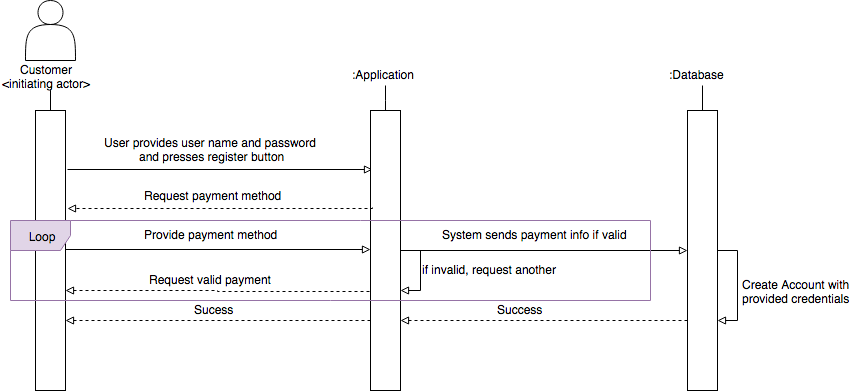

The diagram above was exported from draw.io. Its source (the exported page's mxGraphModel, read from the mxfile embedded in the PNG):
<mxGraphModel dx="1094" dy="578" grid="1" gridSize="10" guides="1" tooltips="1" connect="1" arrows="1" fold="1" page="1" pageScale="1" pageWidth="850" pageHeight="1100" background="#ffffff" math="0" shadow="0">
  <root>
    <mxCell id="0" />
    <mxCell id="1" parent="0" />
    <mxCell id="2" value="" style="shape=actor;whiteSpace=wrap;html=1;" parent="1" vertex="1">
      <mxGeometry x="585" y="50" width="50" height="60" as="geometry" />
    </mxCell>
    <mxCell id="12" style="edgeStyle=orthogonalEdgeStyle;rounded=0;html=1;jettySize=auto;orthogonalLoop=1;entryX=0.5;entryY=0;endArrow=none;endFill=0;" parent="1" source="5" target="8" edge="1">
      <mxGeometry relative="1" as="geometry">
        <mxPoint x="615" y="180" as="targetPoint" />
        <Array as="points" />
      </mxGeometry>
    </mxCell>
    <mxCell id="5" value="&lt;div align=&quot;center&quot;&gt;Customer&lt;br&gt;&amp;lt;initiating actor&amp;gt;&lt;br&gt;&lt;/div&gt;" style="text;html=1;resizable=0;points=[];autosize=1;align=left;verticalAlign=top;spacingTop=-4;" parent="1" vertex="1">
      <mxGeometry x="560" y="110" width="100" height="30" as="geometry" />
    </mxCell>
    <mxCell id="8" value="" style="whiteSpace=wrap;html=1;" parent="1" vertex="1">
      <mxGeometry x="595" y="160" width="30" height="280" as="geometry" />
    </mxCell>
    <mxCell id="31" style="edgeStyle=orthogonalEdgeStyle;rounded=0;html=1;exitX=1;exitY=0.25;endArrow=block;endFill=0;jettySize=auto;orthogonalLoop=1;entryX=0;entryY=0.25;" parent="1" edge="1">
      <mxGeometry relative="1" as="geometry">
        <mxPoint x="932" y="219" as="targetPoint" />
        <Array as="points" />
        <mxPoint x="627" y="219" as="sourcePoint" />
      </mxGeometry>
    </mxCell>
    <mxCell id="39" style="edgeStyle=orthogonalEdgeStyle;rounded=0;html=1;endArrow=none;endFill=0;jettySize=auto;orthogonalLoop=1;" parent="1" source="35" target="34" edge="1">
      <mxGeometry relative="1" as="geometry">
        <mxPoint x="1272" y="119" as="sourcePoint" />
        <Array as="points" />
      </mxGeometry>
    </mxCell>
    <mxCell id="35" value=":Database" style="text;html=1;resizable=0;points=[];autosize=1;align=left;verticalAlign=top;spacingTop=-4;" parent="1" vertex="1">
      <mxGeometry x="1227" y="115" width="70" height="20" as="geometry" />
    </mxCell>
    <mxCell id="128" style="edgeStyle=orthogonalEdgeStyle;rounded=0;html=1;exitX=1;exitY=0.5;endArrow=block;endFill=0;jettySize=auto;orthogonalLoop=1;" parent="1" source="57" target="57" edge="1">
      <mxGeometry relative="1" as="geometry">
        <mxPoint x="970" y="340" as="targetPoint" />
        <Array as="points">
          <mxPoint x="980" y="300" />
          <mxPoint x="980" y="340" />
        </Array>
      </mxGeometry>
    </mxCell>
    <mxCell id="129" style="edgeStyle=orthogonalEdgeStyle;rounded=0;html=1;exitX=1;exitY=0.5;entryX=0;entryY=0.5;endArrow=block;endFill=0;jettySize=auto;orthogonalLoop=1;" parent="1" source="57" target="34" edge="1">
      <mxGeometry relative="1" as="geometry" />
    </mxCell>
    <mxCell id="136" style="edgeStyle=orthogonalEdgeStyle;rounded=0;html=1;exitX=0;exitY=0.75;entryX=1;entryY=0.75;endArrow=block;endFill=0;jettySize=auto;orthogonalLoop=1;dashed=1;" parent="1" source="57" target="8" edge="1">
      <mxGeometry relative="1" as="geometry">
        <Array as="points" />
      </mxGeometry>
    </mxCell>
    <mxCell id="57" value="" style="whiteSpace=wrap;html=1;" parent="1" vertex="1">
      <mxGeometry x="930" y="160" width="30" height="280" as="geometry" />
    </mxCell>
    <mxCell id="65" style="edgeStyle=orthogonalEdgeStyle;rounded=0;html=1;entryX=0.5;entryY=0;startArrow=none;startFill=0;endArrow=none;endFill=0;jettySize=auto;orthogonalLoop=1;" parent="1" source="59" target="57" edge="1">
      <mxGeometry relative="1" as="geometry">
        <Array as="points">
          <mxPoint x="945" y="150" />
          <mxPoint x="945" y="150" />
        </Array>
      </mxGeometry>
    </mxCell>
    <mxCell id="59" value=":Application" style="text;html=1;resizable=0;points=[];autosize=1;align=left;verticalAlign=top;spacingTop=-4;" parent="1" vertex="1">
      <mxGeometry x="910" y="115" width="80" height="20" as="geometry" />
    </mxCell>
    <mxCell id="66" style="edgeStyle=orthogonalEdgeStyle;rounded=0;html=1;exitX=0;exitY=0.5;endArrow=block;endFill=0;jettySize=auto;orthogonalLoop=1;startArrow=none;startFill=0;dashed=1;" parent="1" edge="1">
      <mxGeometry x="646" y="257" as="geometry">
        <mxPoint x="932" y="257" as="sourcePoint" />
        <mxPoint x="627" y="258" as="targetPoint" />
        <Array as="points">
          <mxPoint x="932" y="258" />
        </Array>
      </mxGeometry>
    </mxCell>
    <mxCell id="75" value="System sends payment info if valid&lt;br&gt;" style="text;html=1;resizable=0;points=[];autosize=1;align=left;verticalAlign=top;spacingTop=-4;" parent="1" vertex="1">
      <mxGeometry x="1000" y="275" width="200" height="20" as="geometry" />
    </mxCell>
    <mxCell id="78" value="if invalid, request another&lt;br&gt;" style="text;html=1;resizable=0;points=[];autosize=1;align=left;verticalAlign=top;spacingTop=-4;" parent="1" vertex="1">
      <mxGeometry x="980" y="310" width="150" height="20" as="geometry" />
    </mxCell>
    <mxCell id="79" style="edgeStyle=orthogonalEdgeStyle;rounded=0;html=1;exitX=0;exitY=0.5;entryX=1.033;entryY=0.604;endArrow=block;endFill=0;jettySize=auto;orthogonalLoop=1;startArrow=none;startFill=0;dashed=1;entryPerimeter=0;" parent="1" edge="1">
      <mxGeometry x="654" y="341" as="geometry">
        <mxPoint x="929" y="341" as="sourcePoint" />
        <mxPoint x="625" y="340" as="targetPoint" />
        <Array as="points">
          <mxPoint x="777" y="341" />
          <mxPoint x="777" y="340" />
        </Array>
      </mxGeometry>
    </mxCell>
    <mxCell id="134" style="edgeStyle=orthogonalEdgeStyle;rounded=0;html=1;exitX=0;exitY=0.75;entryX=1;entryY=0.75;endArrow=block;endFill=0;jettySize=auto;orthogonalLoop=1;dashed=1;" parent="1" source="34" target="57" edge="1">
      <mxGeometry relative="1" as="geometry" />
    </mxCell>
    <mxCell id="34" value="" style="whiteSpace=wrap;html=1;" parent="1" vertex="1">
      <mxGeometry x="1247" y="160" width="30" height="280" as="geometry" />
    </mxCell>
    <mxCell id="117" value="&lt;div align=&quot;center&quot;&gt;User provides user name and password&lt;br&gt;&amp;nbsp;and presses register button&lt;/div&gt;" style="text;html=1;resizable=0;points=[];autosize=1;align=left;verticalAlign=top;spacingTop=-4;" parent="1" vertex="1">
      <mxGeometry x="662" y="183" width="230" height="30" as="geometry" />
    </mxCell>
    <mxCell id="121" value="Request payment method" style="text;html=1;resizable=0;points=[];autosize=1;align=left;verticalAlign=top;spacingTop=-4;" parent="1" vertex="1">
      <mxGeometry x="702" y="236" width="150" height="20" as="geometry" />
    </mxCell>
    <mxCell id="124" style="edgeStyle=orthogonalEdgeStyle;rounded=0;html=1;exitX=1;exitY=0.25;endArrow=block;endFill=0;jettySize=auto;orthogonalLoop=1;entryX=0;entryY=0.25;" parent="1" edge="1">
      <mxGeometry x="625" y="299" as="geometry">
        <mxPoint x="930" y="299" as="targetPoint" />
        <Array as="points" />
        <mxPoint x="625" y="299" as="sourcePoint" />
      </mxGeometry>
    </mxCell>
    <mxCell id="125" value="Provide payment method" style="text;html=1;resizable=0;points=[];autosize=1;align=left;verticalAlign=top;spacingTop=-4;" parent="1" vertex="1">
      <mxGeometry x="702" y="275" width="150" height="20" as="geometry" />
    </mxCell>
    <mxCell id="130" value="Request valid payment" style="text;html=1;resizable=0;points=[];autosize=1;align=left;verticalAlign=top;spacingTop=-4;" parent="1" vertex="1">
      <mxGeometry x="707" y="320" width="140" height="20" as="geometry" />
    </mxCell>
    <mxCell id="131" value="Loop" style="shape=umlFrame;whiteSpace=wrap;html=1;fillColor=#e1d5e7;strokeColor=#9673a6;" parent="1" vertex="1">
      <mxGeometry x="570" y="270" width="640" height="80" as="geometry" />
    </mxCell>
    <mxCell id="132" style="edgeStyle=orthogonalEdgeStyle;rounded=0;html=1;exitX=1;exitY=0.5;entryX=1;entryY=0.75;endArrow=block;endFill=0;jettySize=auto;orthogonalLoop=1;" parent="1" source="34" target="34" edge="1">
      <mxGeometry relative="1" as="geometry" />
    </mxCell>
    <mxCell id="133" value="Create Account with &lt;br&gt;provided credentials " style="text;html=1;resizable=0;points=[];autosize=1;align=left;verticalAlign=top;spacingTop=-4;" parent="1" vertex="1">
      <mxGeometry x="1300" y="325" width="120" height="30" as="geometry" />
    </mxCell>
    <mxCell id="135" value="Success" style="text;html=1;resizable=0;points=[];autosize=1;align=left;verticalAlign=top;spacingTop=-4;" parent="1" vertex="1">
      <mxGeometry x="1055" y="350" width="60" height="20" as="geometry" />
    </mxCell>
    <mxCell id="137" value="Sucess" style="text;html=1;resizable=0;points=[];autosize=1;align=left;verticalAlign=top;spacingTop=-4;" parent="1" vertex="1">
      <mxGeometry x="752" y="350" width="50" height="20" as="geometry" />
    </mxCell>
  </root>
</mxGraphModel>